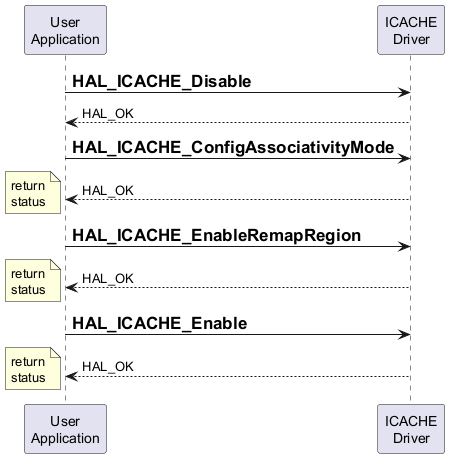

The diagram above was rendered by PlantUML. Its source (embedded in the PNG):
@startuml
"User\nApplication"->"ICACHE\nDriver": =HAL_ICACHE_Disable
"ICACHE\nDriver"-->"User\nApplication":HAL_OK
"User\nApplication"->"ICACHE\nDriver": =HAL_ICACHE_ConfigAssociativityMode
"ICACHE\nDriver"-->"User\nApplication":HAL_OK
note left: return\nstatus
"User\nApplication"->"ICACHE\nDriver": =HAL_ICACHE_EnableRemapRegion
"ICACHE\nDriver"-->"User\nApplication":HAL_OK
note left: return\nstatus
"User\nApplication"->"ICACHE\nDriver": =HAL_ICACHE_Enable
"ICACHE\nDriver"-->"User\nApplication":HAL_OK
note left: return\nstatus
@enduml